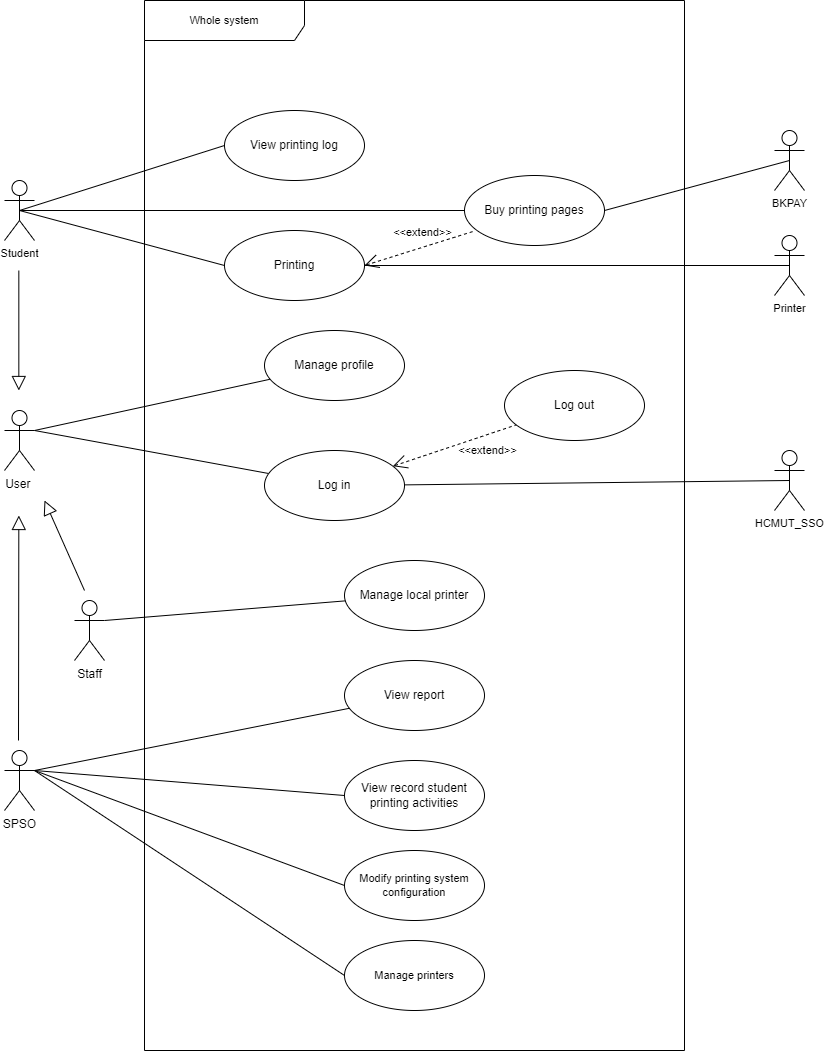

The diagram above was exported from draw.io. Its source (the exported page's mxGraphModel, read from the mxfile embedded in the PNG):
<mxGraphModel dx="2547" dy="3061" grid="1" gridSize="10" guides="1" tooltips="1" connect="1" arrows="1" fold="1" page="1" pageScale="1" pageWidth="827" pageHeight="1169" math="0" shadow="0">
  <root>
    <mxCell id="0" />
    <mxCell id="1" parent="0" />
    <mxCell id="IXqPplObsxkCIIA_aiP0-63" style="edgeStyle=none;shape=connector;rounded=0;orthogonalLoop=1;jettySize=auto;html=1;labelBackgroundColor=default;strokeColor=default;fontFamily=Helvetica;fontSize=11;fontColor=default;endArrow=none;endFill=0;exitX=1;exitY=0.3333333333333333;exitDx=0;exitDy=0;exitPerimeter=0;" edge="1" parent="1" source="IXqPplObsxkCIIA_aiP0-65" target="IXqPplObsxkCIIA_aiP0-70">
      <mxGeometry relative="1" as="geometry">
        <mxPoint x="-380" y="-1530" as="sourcePoint" />
      </mxGeometry>
    </mxCell>
    <mxCell id="IXqPplObsxkCIIA_aiP0-64" style="edgeStyle=none;shape=connector;rounded=0;orthogonalLoop=1;jettySize=auto;html=1;labelBackgroundColor=default;strokeColor=default;fontFamily=Helvetica;fontSize=11;fontColor=default;endArrow=none;endFill=0;" edge="1" parent="1" target="IXqPplObsxkCIIA_aiP0-73">
      <mxGeometry relative="1" as="geometry">
        <mxPoint x="-400" y="-1520" as="sourcePoint" />
      </mxGeometry>
    </mxCell>
    <mxCell id="IXqPplObsxkCIIA_aiP0-65" value="User&amp;nbsp;" style="shape=umlActor;html=1;verticalLabelPosition=bottom;verticalAlign=top;align=center;" vertex="1" parent="1">
      <mxGeometry x="-430" y="-1540" width="30" height="60" as="geometry" />
    </mxCell>
    <mxCell id="IXqPplObsxkCIIA_aiP0-66" value="View printing log" style="ellipse;whiteSpace=wrap;html=1;" vertex="1" parent="1">
      <mxGeometry x="-210" y="-1840" width="140" height="70" as="geometry" />
    </mxCell>
    <mxCell id="IXqPplObsxkCIIA_aiP0-67" style="edgeStyle=none;shape=connector;rounded=0;orthogonalLoop=1;jettySize=auto;html=1;labelBackgroundColor=default;strokeColor=default;fontFamily=Helvetica;fontSize=11;fontColor=default;endArrow=none;endFill=0;entryX=0.5;entryY=0.5;entryDx=0;entryDy=0;entryPerimeter=0;exitX=1;exitY=0.5;exitDx=0;exitDy=0;" edge="1" parent="1" source="IXqPplObsxkCIIA_aiP0-68" target="IXqPplObsxkCIIA_aiP0-90">
      <mxGeometry relative="1" as="geometry" />
    </mxCell>
    <mxCell id="IXqPplObsxkCIIA_aiP0-68" value="Buy printing pages" style="ellipse;whiteSpace=wrap;html=1;" vertex="1" parent="1">
      <mxGeometry x="30" y="-1775" width="140" height="70" as="geometry" />
    </mxCell>
    <mxCell id="IXqPplObsxkCIIA_aiP0-69" value="Printing" style="ellipse;whiteSpace=wrap;html=1;" vertex="1" parent="1">
      <mxGeometry x="-210" y="-1720" width="140" height="70" as="geometry" />
    </mxCell>
    <mxCell id="IXqPplObsxkCIIA_aiP0-70" value="Manage profile" style="ellipse;whiteSpace=wrap;html=1;" vertex="1" parent="1">
      <mxGeometry x="-170" y="-1620" width="140" height="70" as="geometry" />
    </mxCell>
    <mxCell id="IXqPplObsxkCIIA_aiP0-71" value="Log out" style="ellipse;whiteSpace=wrap;html=1;" vertex="1" parent="1">
      <mxGeometry x="70" y="-1580" width="140" height="70" as="geometry" />
    </mxCell>
    <mxCell id="IXqPplObsxkCIIA_aiP0-72" style="edgeStyle=none;shape=connector;rounded=0;orthogonalLoop=1;jettySize=auto;html=1;labelBackgroundColor=default;strokeColor=default;fontFamily=Helvetica;fontSize=11;fontColor=default;endArrow=none;endFill=0;entryX=0.5;entryY=0.5;entryDx=0;entryDy=0;entryPerimeter=0;" edge="1" parent="1" source="IXqPplObsxkCIIA_aiP0-73" target="IXqPplObsxkCIIA_aiP0-89">
      <mxGeometry relative="1" as="geometry" />
    </mxCell>
    <mxCell id="IXqPplObsxkCIIA_aiP0-73" value="Log in" style="ellipse;whiteSpace=wrap;html=1;" vertex="1" parent="1">
      <mxGeometry x="-170" y="-1500" width="140" height="70" as="geometry" />
    </mxCell>
    <mxCell id="IXqPplObsxkCIIA_aiP0-74" value="Manage local printer" style="ellipse;whiteSpace=wrap;html=1;" vertex="1" parent="1">
      <mxGeometry x="-90" y="-1390" width="140" height="70" as="geometry" />
    </mxCell>
    <mxCell id="IXqPplObsxkCIIA_aiP0-75" value="View record student printing activities" style="ellipse;whiteSpace=wrap;html=1;" vertex="1" parent="1">
      <mxGeometry x="-90" y="-1190" width="140" height="70" as="geometry" />
    </mxCell>
    <mxCell id="IXqPplObsxkCIIA_aiP0-76" value="View report" style="ellipse;whiteSpace=wrap;html=1;" vertex="1" parent="1">
      <mxGeometry x="-90" y="-1290" width="140" height="70" as="geometry" />
    </mxCell>
    <mxCell id="IXqPplObsxkCIIA_aiP0-77" value="SPSO" style="shape=umlActor;html=1;verticalLabelPosition=bottom;verticalAlign=top;align=center;" vertex="1" parent="1">
      <mxGeometry x="-430" y="-1200" width="30" height="60" as="geometry" />
    </mxCell>
    <mxCell id="IXqPplObsxkCIIA_aiP0-78" value="" style="edgeStyle=none;html=1;endArrow=none;verticalAlign=bottom;rounded=0;entryX=0;entryY=0.5;entryDx=0;entryDy=0;exitX=1;exitY=0.3333333333333333;exitDx=0;exitDy=0;exitPerimeter=0;" edge="1" parent="1" source="IXqPplObsxkCIIA_aiP0-77" target="IXqPplObsxkCIIA_aiP0-97">
      <mxGeometry width="160" relative="1" as="geometry">
        <mxPoint x="-120" y="-1060" as="sourcePoint" />
        <mxPoint x="-90.0000000000091" y="-1065" as="targetPoint" />
      </mxGeometry>
    </mxCell>
    <mxCell id="IXqPplObsxkCIIA_aiP0-79" value="" style="edgeStyle=none;html=1;endArrow=none;verticalAlign=bottom;rounded=0;entryX=0;entryY=0.5;entryDx=0;entryDy=0;exitX=1;exitY=0.3333333333333333;exitDx=0;exitDy=0;exitPerimeter=0;" edge="1" parent="1" source="IXqPplObsxkCIIA_aiP0-77" target="IXqPplObsxkCIIA_aiP0-75">
      <mxGeometry width="160" relative="1" as="geometry">
        <mxPoint x="-380" y="-1180" as="sourcePoint" />
        <mxPoint x="-80" y="-1055" as="targetPoint" />
      </mxGeometry>
    </mxCell>
    <mxCell id="IXqPplObsxkCIIA_aiP0-80" value="" style="edgeStyle=none;html=1;endArrow=none;verticalAlign=bottom;rounded=0;" edge="1" parent="1" target="IXqPplObsxkCIIA_aiP0-76">
      <mxGeometry width="160" relative="1" as="geometry">
        <mxPoint x="-400" y="-1180" as="sourcePoint" />
        <mxPoint x="-80" y="-1145" as="targetPoint" />
      </mxGeometry>
    </mxCell>
    <mxCell id="IXqPplObsxkCIIA_aiP0-81" style="rounded=0;orthogonalLoop=1;jettySize=auto;html=1;endArrow=none;endFill=0;exitX=1;exitY=0.3333333333333333;exitDx=0;exitDy=0;exitPerimeter=0;" edge="1" parent="1" source="IXqPplObsxkCIIA_aiP0-82" target="IXqPplObsxkCIIA_aiP0-74">
      <mxGeometry relative="1" as="geometry" />
    </mxCell>
    <mxCell id="IXqPplObsxkCIIA_aiP0-82" value="Staff" style="shape=umlActor;html=1;verticalLabelPosition=bottom;verticalAlign=top;align=center;" vertex="1" parent="1">
      <mxGeometry x="-360" y="-1350" width="30" height="60" as="geometry" />
    </mxCell>
    <mxCell id="IXqPplObsxkCIIA_aiP0-83" style="edgeStyle=none;shape=connector;rounded=0;orthogonalLoop=1;jettySize=auto;html=1;labelBackgroundColor=default;strokeColor=default;fontFamily=Helvetica;fontSize=11;fontColor=default;endArrow=none;endFill=0;exitX=0.5;exitY=0.5;exitDx=0;exitDy=0;exitPerimeter=0;" edge="1" parent="1" source="IXqPplObsxkCIIA_aiP0-86" target="IXqPplObsxkCIIA_aiP0-68">
      <mxGeometry relative="1" as="geometry" />
    </mxCell>
    <mxCell id="IXqPplObsxkCIIA_aiP0-84" style="edgeStyle=none;shape=connector;rounded=0;orthogonalLoop=1;jettySize=auto;html=1;labelBackgroundColor=default;strokeColor=default;fontFamily=Helvetica;fontSize=11;fontColor=default;endArrow=none;endFill=0;entryX=0;entryY=0.5;entryDx=0;entryDy=0;exitX=0.5;exitY=0.5;exitDx=0;exitDy=0;exitPerimeter=0;" edge="1" parent="1" source="IXqPplObsxkCIIA_aiP0-86" target="IXqPplObsxkCIIA_aiP0-69">
      <mxGeometry relative="1" as="geometry">
        <mxPoint x="-220" y="-1690" as="targetPoint" />
      </mxGeometry>
    </mxCell>
    <mxCell id="IXqPplObsxkCIIA_aiP0-85" style="edgeStyle=none;shape=connector;rounded=0;orthogonalLoop=1;jettySize=auto;html=1;entryX=0;entryY=0.5;entryDx=0;entryDy=0;labelBackgroundColor=default;strokeColor=default;fontFamily=Helvetica;fontSize=11;fontColor=default;endArrow=none;endFill=0;exitX=0.5;exitY=0.5;exitDx=0;exitDy=0;exitPerimeter=0;" edge="1" parent="1" source="IXqPplObsxkCIIA_aiP0-86" target="IXqPplObsxkCIIA_aiP0-66">
      <mxGeometry relative="1" as="geometry" />
    </mxCell>
    <mxCell id="IXqPplObsxkCIIA_aiP0-86" value="Student" style="shape=umlActor;html=1;verticalLabelPosition=bottom;verticalAlign=top;align=center;fontFamily=Helvetica;fontSize=11;fontColor=default;" vertex="1" parent="1">
      <mxGeometry x="-430" y="-1770" width="30" height="60" as="geometry" />
    </mxCell>
    <mxCell id="IXqPplObsxkCIIA_aiP0-87" value="&amp;lt;&amp;lt;extend&amp;gt;&amp;gt;" style="edgeStyle=none;html=1;startArrow=open;endArrow=none;startSize=12;verticalAlign=bottom;dashed=1;labelBackgroundColor=none;rounded=0;strokeColor=default;fontFamily=Helvetica;fontSize=11;fontColor=default;shape=connector;entryX=0.078;entryY=0.789;entryDx=0;entryDy=0;entryPerimeter=0;exitX=1;exitY=0.5;exitDx=0;exitDy=0;" edge="1" parent="1" source="IXqPplObsxkCIIA_aiP0-69" target="IXqPplObsxkCIIA_aiP0-68">
      <mxGeometry x="0.0783" y="5" width="160" relative="1" as="geometry">
        <mxPoint x="-70" y="-1685" as="sourcePoint" />
        <mxPoint x="40" y="-1730" as="targetPoint" />
        <mxPoint as="offset" />
      </mxGeometry>
    </mxCell>
    <mxCell id="IXqPplObsxkCIIA_aiP0-88" value="&amp;lt;&amp;lt;extend&amp;gt;&amp;gt;" style="edgeStyle=none;html=1;startArrow=open;endArrow=none;startSize=12;verticalAlign=bottom;dashed=1;labelBackgroundColor=none;rounded=0;strokeColor=default;fontFamily=Helvetica;fontSize=11;fontColor=default;shape=connector;" edge="1" parent="1" source="IXqPplObsxkCIIA_aiP0-73" target="IXqPplObsxkCIIA_aiP0-71">
      <mxGeometry x="0.4049" y="-24" width="160" relative="1" as="geometry">
        <mxPoint x="-120" y="-1540" as="sourcePoint" />
        <mxPoint x="40" y="-1540" as="targetPoint" />
        <mxPoint as="offset" />
      </mxGeometry>
    </mxCell>
    <mxCell id="IXqPplObsxkCIIA_aiP0-89" value="HCMUT_SSO" style="shape=umlActor;html=1;verticalLabelPosition=bottom;verticalAlign=top;align=center;fontFamily=Helvetica;fontSize=11;fontColor=default;" vertex="1" parent="1">
      <mxGeometry x="340" y="-1500" width="30" height="60" as="geometry" />
    </mxCell>
    <mxCell id="IXqPplObsxkCIIA_aiP0-90" value="BKPAY" style="shape=umlActor;html=1;verticalLabelPosition=bottom;verticalAlign=top;align=center;fontFamily=Helvetica;fontSize=11;fontColor=default;" vertex="1" parent="1">
      <mxGeometry x="340" y="-1820" width="30" height="60" as="geometry" />
    </mxCell>
    <mxCell id="IXqPplObsxkCIIA_aiP0-91" value="" style="edgeStyle=none;html=1;endArrow=block;endFill=0;endSize=12;verticalAlign=bottom;rounded=0;labelBackgroundColor=default;strokeColor=default;fontFamily=Helvetica;fontSize=11;fontColor=default;shape=connector;" edge="1" parent="1">
      <mxGeometry width="160" relative="1" as="geometry">
        <mxPoint x="-350" y="-1360" as="sourcePoint" />
        <mxPoint x="-390" y="-1450" as="targetPoint" />
      </mxGeometry>
    </mxCell>
    <mxCell id="IXqPplObsxkCIIA_aiP0-92" value="" style="edgeStyle=none;html=1;endArrow=block;endFill=0;endSize=12;verticalAlign=bottom;rounded=0;labelBackgroundColor=default;strokeColor=default;fontFamily=Helvetica;fontSize=11;fontColor=default;shape=connector;" edge="1" parent="1">
      <mxGeometry width="160" relative="1" as="geometry">
        <mxPoint x="-416" y="-1210" as="sourcePoint" />
        <mxPoint x="-415.67" y="-1435" as="targetPoint" />
      </mxGeometry>
    </mxCell>
    <mxCell id="IXqPplObsxkCIIA_aiP0-93" value="" style="edgeStyle=none;html=1;endArrow=block;endFill=0;endSize=12;verticalAlign=bottom;rounded=0;labelBackgroundColor=default;strokeColor=default;fontFamily=Helvetica;fontSize=11;fontColor=default;shape=connector;" edge="1" parent="1">
      <mxGeometry width="160" relative="1" as="geometry">
        <mxPoint x="-415.67" y="-1680" as="sourcePoint" />
        <mxPoint x="-415.67" y="-1560" as="targetPoint" />
      </mxGeometry>
    </mxCell>
    <mxCell id="IXqPplObsxkCIIA_aiP0-94" value="Whole system" style="shape=umlFrame;whiteSpace=wrap;html=1;pointerEvents=0;fontFamily=Helvetica;fontSize=11;fontColor=default;width=160;height=40;" vertex="1" parent="1">
      <mxGeometry x="-290" y="-1950" width="540" height="1050" as="geometry" />
    </mxCell>
    <mxCell id="IXqPplObsxkCIIA_aiP0-95" value="Printer" style="shape=umlActor;html=1;verticalLabelPosition=bottom;verticalAlign=top;align=center;fontFamily=Helvetica;fontSize=11;fontColor=default;" vertex="1" parent="1">
      <mxGeometry x="340" y="-1715" width="30" height="60" as="geometry" />
    </mxCell>
    <mxCell id="IXqPplObsxkCIIA_aiP0-96" style="edgeStyle=none;shape=connector;rounded=0;orthogonalLoop=1;jettySize=auto;html=1;labelBackgroundColor=default;strokeColor=default;fontFamily=Helvetica;fontSize=11;fontColor=default;endArrow=none;endFill=0;exitX=1;exitY=0.5;exitDx=0;exitDy=0;entryX=0.5;entryY=0.5;entryDx=0;entryDy=0;entryPerimeter=0;" edge="1" parent="1" source="IXqPplObsxkCIIA_aiP0-69" target="IXqPplObsxkCIIA_aiP0-95">
      <mxGeometry relative="1" as="geometry">
        <mxPoint x="154" y="-1650" as="sourcePoint" />
        <mxPoint x="300" y="-1683" as="targetPoint" />
      </mxGeometry>
    </mxCell>
    <mxCell id="IXqPplObsxkCIIA_aiP0-97" value="Modify printing system configuration" style="ellipse;whiteSpace=wrap;html=1;fontFamily=Helvetica;fontSize=11;fontColor=default;" vertex="1" parent="1">
      <mxGeometry x="-90" y="-1100" width="140" height="70" as="geometry" />
    </mxCell>
    <mxCell id="IXqPplObsxkCIIA_aiP0-98" value="Manage printers" style="ellipse;whiteSpace=wrap;html=1;fontFamily=Helvetica;fontSize=11;fontColor=default;" vertex="1" parent="1">
      <mxGeometry x="-90" y="-1010" width="140" height="70" as="geometry" />
    </mxCell>
    <mxCell id="IXqPplObsxkCIIA_aiP0-99" value="" style="edgeStyle=none;html=1;endArrow=none;verticalAlign=bottom;rounded=0;entryX=0;entryY=0.5;entryDx=0;entryDy=0;exitX=1;exitY=0.3333333333333333;exitDx=0;exitDy=0;exitPerimeter=0;" edge="1" parent="1" source="IXqPplObsxkCIIA_aiP0-77" target="IXqPplObsxkCIIA_aiP0-98">
      <mxGeometry width="160" relative="1" as="geometry">
        <mxPoint x="-400" y="-1122.5" as="sourcePoint" />
        <mxPoint x="-90" y="-1007.5" as="targetPoint" />
      </mxGeometry>
    </mxCell>
  </root>
</mxGraphModel>